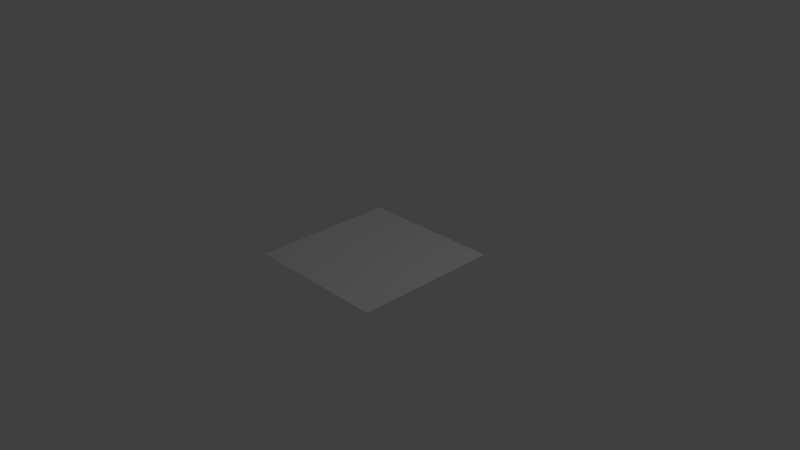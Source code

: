 # Source: Floor3_Colored_tiles_.blend  (saved by Blender 2.73.0; exported with 4.5.12 LTS)
import bpy
from mathutils import Matrix  # noqa: F401  (used for matrix-valued properties, if any)

bpy.ops.wm.read_factory_settings(use_empty=True)
scene = bpy.context.scene
scene.name = 'Scene'

# ---- collections
col_collection_1 = bpy.data.collections.new('Collection 1'); scene.collection.children.link(col_collection_1)

# ---- world
world_world = bpy.data.worlds.new('World'); scene.world = world_world
world_world.color = (0.05088, 0.05088, 0.05088)
world_world.use_sun_shadow = False
world_world.sun_shadow_jitter_overblur = 0.0
world_world.cycles.sampling_method = 'MANUAL'
world_world.cycles.sample_map_resolution = 256

# ---- cameras
cam_camera = bpy.data.cameras.new('Camera')
cam_camera.clip_end = 100.0
cam_camera.lens = 35.0
cam_camera.sensor_width = 32.0
cam_camera.sensor_height = 18.0
cam_camera.ortho_scale = 7.314
cam_camera.dof.focus_distance = 0.0
cam_camera.dof.aperture_fstop = 128.0

# ---- lights
light_lamp = bpy.data.lights.new('Lamp', 'POINT')
light_lamp.transmission_factor = 0.0
light_lamp.cutoff_distance = 30.0
light_lamp.energy = 100.0
light_lamp.shadow_buffer_clip_start = 1.001
light_lamp.shadow_soft_size = 0.1
light_lamp.shadow_maximum_resolution = 0.006
light_lamp.use_absolute_resolution = True
light_lamp.cycles.use_multiple_importance_sampling = False

# ---- meshes
me_plane_002 = bpy.data.meshes.new('Plane.002')
me_plane_002.from_pydata([(-0.9984, -0.9984, 0.0), (0.9984, -0.9984, 0.0), (-0.9984, 0.9984, 0.0), (0.9984, 0.9984, 0.0)], [], [(0, 1, 3, 2)])
_uv = me_plane_002.uv_layers.new(name='UVMap')
_uv.uv.foreach_set('vector', [1.791e-07, 1.0, 0.0, 1.791e-07, 1.0, 0.0, 1.0, 1.0])
me_plane_002.use_remesh_preserve_volume = False
me_plane_002.use_remesh_preserve_attributes = False
me_plane_002.use_mirror_vertex_groups = False
me_plane_002.update()

# ---- objects
ob_plane_001 = bpy.data.objects.new('Plane.001', me_plane_002)
ob_lamp = bpy.data.objects.new('Lamp', light_lamp)
ob_camera = bpy.data.objects.new('Camera', cam_camera)

# ---- transforms, parenting, visibility, modifiers, constraints
ob_plane_001.location = (0.00429, 0.0, 0.0)
ob_plane_001.lineart.crease_threshold = 0.0
ob_lamp.location = (4.076, 1.005, 5.904)
ob_lamp.rotation_euler = (0.6503, 0.05522, 1.866)
ob_lamp.lock_rotations_4d = False
ob_lamp.empty_display_type = 'ARROWS'
ob_lamp.color = (0.0, 0.0, 0.0, 0.0)
ob_lamp.lineart.crease_threshold = 0.0
ob_camera.location = (7.481, -6.508, 5.344)
ob_camera.rotation_euler = (1.109, 0.01082, 0.8149)
ob_camera.lock_rotations_4d = False
ob_camera.empty_display_type = 'ARROWS'
ob_camera.color = (0.0, 0.0, 0.0, 0.0)
ob_camera.display_type = 'WIRE'
ob_camera.lineart.crease_threshold = 0.0

# ---- collection membership
col_collection_1.objects.link(ob_plane_001)
col_collection_1.objects.link(ob_lamp)
col_collection_1.objects.link(ob_camera)

# ---- scene / render settings (as saved in the file)
scene.camera = ob_camera
scene.frame_start = 1; scene.frame_end = 250; scene.frame_set(1)
scene.render.engine = 'BLENDER_EEVEE_NEXT'
scene.render.resolution_percentage = 50
scene.render.dither_intensity = 0.0
scene.cycles.use_denoising = False
scene.cycles.samples = 10
scene.cycles.sampling_pattern = 'TABULATED_SOBOL'
scene.cycles.light_sampling_threshold = 0.0
scene.cycles.use_adaptive_sampling = False
scene.cycles.use_light_tree = False
scene.cycles.blur_glossy = 0.0
scene.cycles.pixel_filter_type = 'GAUSSIAN'
scene.cycles.sample_clamp_indirect = 0.0
scene.view_settings.view_transform = 'Standard'
bpy.context.view_layer.update()
